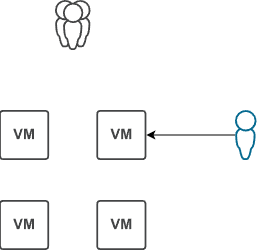

The diagram above was exported from draw.io. Its source (the exported page's mxGraphModel, read from the mxfile embedded in the PNG):
<mxGraphModel dx="529" dy="715" grid="1" gridSize="10" guides="1" tooltips="1" connect="1" arrows="1" fold="1" page="1" pageScale="1" pageWidth="1169" pageHeight="827" math="0" shadow="0">
  <root>
    <mxCell id="0" />
    <mxCell id="1" parent="0" />
    <mxCell id="YWEtRNtVLGJeGmTfTau9-26" parent="1" style="sketch=0;pointerEvents=1;shadow=0;dashed=0;html=1;strokeColor=none;fillColor=#434445;aspect=fixed;labelPosition=center;verticalLabelPosition=bottom;verticalAlign=top;align=center;outlineConnect=0;shape=mxgraph.vvd.virtual_machine;" value="" vertex="1">
      <mxGeometry height="50" width="50" x="134.13" y="140" as="geometry" />
    </mxCell>
    <mxCell id="YWEtRNtVLGJeGmTfTau9-27" parent="1" style="sketch=0;pointerEvents=1;shadow=0;dashed=0;html=1;strokeColor=none;fillColor=#434445;aspect=fixed;labelPosition=center;verticalLabelPosition=bottom;verticalAlign=top;align=center;outlineConnect=0;shape=mxgraph.vvd.user_group;" value="" vertex="1">
      <mxGeometry height="50" width="35.5" x="190" y="30" as="geometry" />
    </mxCell>
    <mxCell id="YWEtRNtVLGJeGmTfTau9-28" parent="1" style="sketch=0;pointerEvents=1;shadow=0;dashed=0;html=1;strokeColor=none;fillColor=#434445;aspect=fixed;labelPosition=center;verticalLabelPosition=bottom;verticalAlign=top;align=center;outlineConnect=0;shape=mxgraph.vvd.virtual_machine;" value="" vertex="1">
      <mxGeometry height="50" width="50" x="231.38" y="140" as="geometry" />
    </mxCell>
    <mxCell id="YWEtRNtVLGJeGmTfTau9-29" parent="1" style="sketch=0;pointerEvents=1;shadow=0;dashed=0;html=1;strokeColor=none;fillColor=#434445;aspect=fixed;labelPosition=center;verticalLabelPosition=bottom;verticalAlign=top;align=center;outlineConnect=0;shape=mxgraph.vvd.virtual_machine;" value="" vertex="1">
      <mxGeometry height="50" width="50" x="134.13" y="230" as="geometry" />
    </mxCell>
    <mxCell id="YWEtRNtVLGJeGmTfTau9-30" parent="1" style="sketch=0;pointerEvents=1;shadow=0;dashed=0;html=1;strokeColor=none;fillColor=#434445;aspect=fixed;labelPosition=center;verticalLabelPosition=bottom;verticalAlign=top;align=center;outlineConnect=0;shape=mxgraph.vvd.virtual_machine;" value="" vertex="1">
      <mxGeometry height="50" width="50" x="231.38" y="230" as="geometry" />
    </mxCell>
    <mxCell id="YWEtRNtVLGJeGmTfTau9-31" parent="1" style="sketch=0;pointerEvents=1;shadow=0;dashed=0;html=1;strokeColor=none;aspect=fixed;labelPosition=center;verticalLabelPosition=bottom;verticalAlign=top;align=center;outlineConnect=0;shape=mxgraph.vvd.administrator;fillColor=#066A90;" value="" vertex="1">
      <mxGeometry height="50" width="21.5" x="370" y="140" as="geometry" />
    </mxCell>
    <mxCell id="YWEtRNtVLGJeGmTfTau9-32" edge="1" parent="1" source="YWEtRNtVLGJeGmTfTau9-31" style="endArrow=classic;html=1;rounded=0;" target="YWEtRNtVLGJeGmTfTau9-28" value="">
      <mxGeometry height="50" relative="1" width="50" as="geometry">
        <mxPoint x="190" y="220" as="sourcePoint" />
        <mxPoint x="240" y="170" as="targetPoint" />
      </mxGeometry>
    </mxCell>
  </root>
</mxGraphModel>